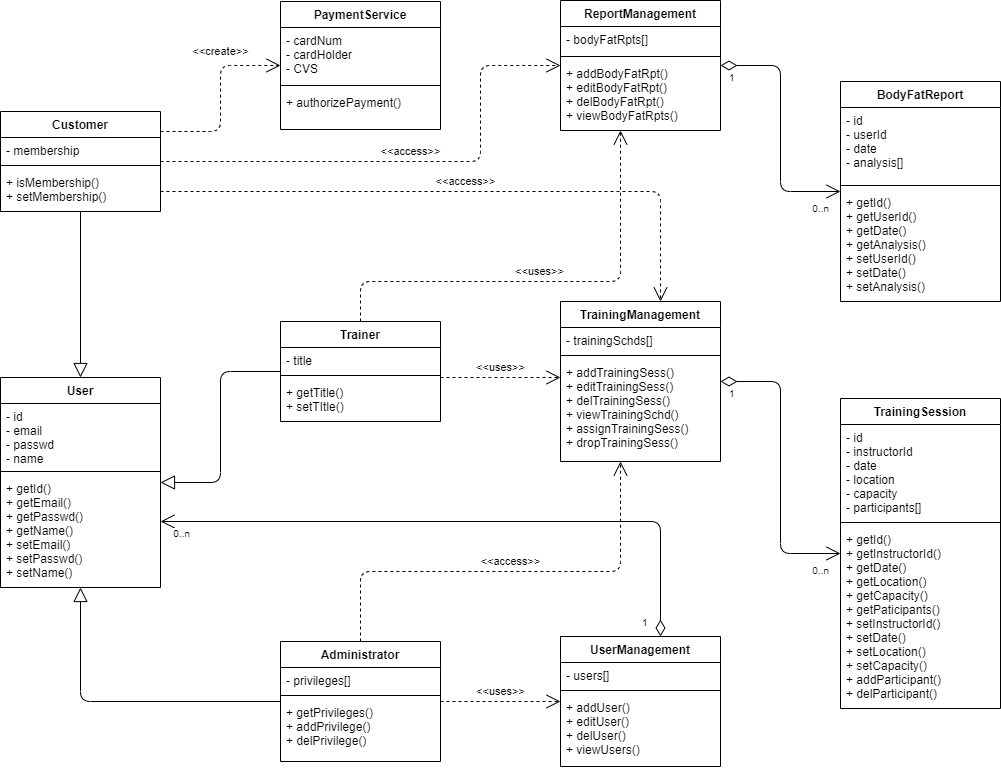

The diagram above was exported from draw.io. Its source (the exported page's mxGraphModel, read from the mxfile embedded in the PNG):
<mxGraphModel dx="1422" dy="713" grid="1" gridSize="10" guides="1" tooltips="1" connect="1" arrows="1" fold="1" page="1" pageScale="1" pageWidth="1654" pageHeight="1169" math="0" shadow="0">
  <root>
    <mxCell id="0" />
    <mxCell id="1" parent="0" />
    <mxCell id="2" value="TrainingManagement" style="swimlane;fontStyle=1;align=center;verticalAlign=top;childLayout=stackLayout;horizontal=1;startSize=26;horizontalStack=0;resizeParent=1;resizeParentMax=0;resizeLast=0;collapsible=1;marginBottom=0;" vertex="1" parent="1">
      <mxGeometry x="840" y="420" width="160" height="160" as="geometry" />
    </mxCell>
    <mxCell id="3" value="- trainingSchds[]&#10;" style="text;strokeColor=none;fillColor=none;align=left;verticalAlign=top;spacingLeft=4;spacingRight=4;overflow=hidden;rotatable=0;points=[[0,0.5],[1,0.5]];portConstraint=eastwest;" vertex="1" parent="2">
      <mxGeometry y="26" width="160" height="24" as="geometry" />
    </mxCell>
    <mxCell id="4" value="" style="line;strokeWidth=1;fillColor=none;align=left;verticalAlign=middle;spacingTop=-1;spacingLeft=3;spacingRight=3;rotatable=0;labelPosition=right;points=[];portConstraint=eastwest;" vertex="1" parent="2">
      <mxGeometry y="50" width="160" height="8" as="geometry" />
    </mxCell>
    <mxCell id="5" value="+ addTrainingSess()&#10;+ editTrainingSess()&#10;+ delTrainingSess()&#10;+ viewTrainingSchd()&#10;+ assignTrainingSess()&#10;+ dropTrainingSess()" style="text;strokeColor=none;fillColor=none;align=left;verticalAlign=top;spacingLeft=4;spacingRight=4;overflow=hidden;rotatable=0;points=[[0,0.5],[1,0.5]];portConstraint=eastwest;" vertex="1" parent="2">
      <mxGeometry y="58" width="160" height="102" as="geometry" />
    </mxCell>
    <mxCell id="6" value="ReportManagement" style="swimlane;fontStyle=1;align=center;verticalAlign=top;childLayout=stackLayout;horizontal=1;startSize=26;horizontalStack=0;resizeParent=1;resizeParentMax=0;resizeLast=0;collapsible=1;marginBottom=0;" vertex="1" parent="1">
      <mxGeometry x="840" y="119" width="160" height="130" as="geometry" />
    </mxCell>
    <mxCell id="7" value="- bodyFatRpts[]&#10;" style="text;strokeColor=none;fillColor=none;align=left;verticalAlign=top;spacingLeft=4;spacingRight=4;overflow=hidden;rotatable=0;points=[[0,0.5],[1,0.5]];portConstraint=eastwest;" vertex="1" parent="6">
      <mxGeometry y="26" width="160" height="26" as="geometry" />
    </mxCell>
    <mxCell id="8" value="" style="line;strokeWidth=1;fillColor=none;align=left;verticalAlign=middle;spacingTop=-1;spacingLeft=3;spacingRight=3;rotatable=0;labelPosition=right;points=[];portConstraint=eastwest;" vertex="1" parent="6">
      <mxGeometry y="52" width="160" height="8" as="geometry" />
    </mxCell>
    <mxCell id="9" value="+ addBodyFatRpt()&#10;+ editBodyFatRpt()&#10;+ delBodyFatRpt()&#10;+ viewBodyFatRpts()" style="text;strokeColor=none;fillColor=none;align=left;verticalAlign=top;spacingLeft=4;spacingRight=4;overflow=hidden;rotatable=0;points=[[0,0.5],[1,0.5]];portConstraint=eastwest;" vertex="1" parent="6">
      <mxGeometry y="60" width="160" height="70" as="geometry" />
    </mxCell>
    <mxCell id="10" value="UserManagement" style="swimlane;fontStyle=1;align=center;verticalAlign=top;childLayout=stackLayout;horizontal=1;startSize=26;horizontalStack=0;resizeParent=1;resizeParentMax=0;resizeLast=0;collapsible=1;marginBottom=0;" vertex="1" parent="1">
      <mxGeometry x="840" y="755" width="160" height="130" as="geometry" />
    </mxCell>
    <mxCell id="11" value="- users[]" style="text;strokeColor=none;fillColor=none;align=left;verticalAlign=top;spacingLeft=4;spacingRight=4;overflow=hidden;rotatable=0;points=[[0,0.5],[1,0.5]];portConstraint=eastwest;" vertex="1" parent="10">
      <mxGeometry y="26" width="160" height="24" as="geometry" />
    </mxCell>
    <mxCell id="12" value="" style="line;strokeWidth=1;fillColor=none;align=left;verticalAlign=middle;spacingTop=-1;spacingLeft=3;spacingRight=3;rotatable=0;labelPosition=right;points=[];portConstraint=eastwest;" vertex="1" parent="10">
      <mxGeometry y="50" width="160" height="8" as="geometry" />
    </mxCell>
    <mxCell id="13" value="+ addUser()&#10;+ editUser()&#10;+ delUser()&#10;+ viewUsers()" style="text;strokeColor=none;fillColor=none;align=left;verticalAlign=top;spacingLeft=4;spacingRight=4;overflow=hidden;rotatable=0;points=[[0,0.5],[1,0.5]];portConstraint=eastwest;" vertex="1" parent="10">
      <mxGeometry y="58" width="160" height="72" as="geometry" />
    </mxCell>
    <mxCell id="14" value="User" style="swimlane;fontStyle=1;align=center;verticalAlign=top;childLayout=stackLayout;horizontal=1;startSize=26;horizontalStack=0;resizeParent=1;resizeParentMax=0;resizeLast=0;collapsible=1;marginBottom=0;" vertex="1" parent="1">
      <mxGeometry x="280" y="496" width="160" height="210" as="geometry" />
    </mxCell>
    <mxCell id="15" value="- id&#10;- email&#10;- passwd&#10;- name" style="text;strokeColor=none;fillColor=none;align=left;verticalAlign=top;spacingLeft=4;spacingRight=4;overflow=hidden;rotatable=0;points=[[0,0.5],[1,0.5]];portConstraint=eastwest;" vertex="1" parent="14">
      <mxGeometry y="26" width="160" height="64" as="geometry" />
    </mxCell>
    <mxCell id="16" value="" style="line;strokeWidth=1;fillColor=none;align=left;verticalAlign=middle;spacingTop=-1;spacingLeft=3;spacingRight=3;rotatable=0;labelPosition=right;points=[];portConstraint=eastwest;" vertex="1" parent="14">
      <mxGeometry y="90" width="160" height="8" as="geometry" />
    </mxCell>
    <mxCell id="17" value="+ getId()&#10;+ getEmail()&#10;+ getPasswd()&#10;+ getName()&#10;+ setEmail()&#10;+ setPasswd()&#10;+ setName()&#10;" style="text;strokeColor=none;fillColor=none;align=left;verticalAlign=top;spacingLeft=4;spacingRight=4;overflow=hidden;rotatable=0;points=[[0,0.5],[1,0.5]];portConstraint=eastwest;" vertex="1" parent="14">
      <mxGeometry y="98" width="160" height="112" as="geometry" />
    </mxCell>
    <mxCell id="18" value="Administrator" style="swimlane;fontStyle=1;align=center;verticalAlign=top;childLayout=stackLayout;horizontal=1;startSize=26;horizontalStack=0;resizeParent=1;resizeParentMax=0;resizeLast=0;collapsible=1;marginBottom=0;" vertex="1" parent="1">
      <mxGeometry x="560" y="760" width="160" height="120" as="geometry" />
    </mxCell>
    <mxCell id="19" value="- privileges[]" style="text;strokeColor=none;fillColor=none;align=left;verticalAlign=top;spacingLeft=4;spacingRight=4;overflow=hidden;rotatable=0;points=[[0,0.5],[1,0.5]];portConstraint=eastwest;" vertex="1" parent="18">
      <mxGeometry y="26" width="160" height="24" as="geometry" />
    </mxCell>
    <mxCell id="20" value="" style="line;strokeWidth=1;fillColor=none;align=left;verticalAlign=middle;spacingTop=-1;spacingLeft=3;spacingRight=3;rotatable=0;labelPosition=right;points=[];portConstraint=eastwest;" vertex="1" parent="18">
      <mxGeometry y="50" width="160" height="8" as="geometry" />
    </mxCell>
    <mxCell id="21" value="+ getPrivileges()&#10;+ addPrivilege()&#10;+ delPrivilege()" style="text;strokeColor=none;fillColor=none;align=left;verticalAlign=top;spacingLeft=4;spacingRight=4;overflow=hidden;rotatable=0;points=[[0,0.5],[1,0.5]];portConstraint=eastwest;" vertex="1" parent="18">
      <mxGeometry y="58" width="160" height="62" as="geometry" />
    </mxCell>
    <mxCell id="22" value="Customer" style="swimlane;fontStyle=1;align=center;verticalAlign=top;childLayout=stackLayout;horizontal=1;startSize=26;horizontalStack=0;resizeParent=1;resizeParentMax=0;resizeLast=0;collapsible=1;marginBottom=0;" vertex="1" parent="1">
      <mxGeometry x="280" y="230" width="160" height="100" as="geometry" />
    </mxCell>
    <mxCell id="23" value="- membership" style="text;strokeColor=none;fillColor=none;align=left;verticalAlign=top;spacingLeft=4;spacingRight=4;overflow=hidden;rotatable=0;points=[[0,0.5],[1,0.5]];portConstraint=eastwest;" vertex="1" parent="22">
      <mxGeometry y="26" width="160" height="24" as="geometry" />
    </mxCell>
    <mxCell id="24" value="" style="line;strokeWidth=1;fillColor=none;align=left;verticalAlign=middle;spacingTop=-1;spacingLeft=3;spacingRight=3;rotatable=0;labelPosition=right;points=[];portConstraint=eastwest;" vertex="1" parent="22">
      <mxGeometry y="50" width="160" height="8" as="geometry" />
    </mxCell>
    <mxCell id="25" value="+ isMembership()&#10;+ setMembership()" style="text;strokeColor=none;fillColor=none;align=left;verticalAlign=top;spacingLeft=4;spacingRight=4;overflow=hidden;rotatable=0;points=[[0,0.5],[1,0.5]];portConstraint=eastwest;" vertex="1" parent="22">
      <mxGeometry y="58" width="160" height="42" as="geometry" />
    </mxCell>
    <mxCell id="26" value="Trainer" style="swimlane;fontStyle=1;align=center;verticalAlign=top;childLayout=stackLayout;horizontal=1;startSize=26;horizontalStack=0;resizeParent=1;resizeParentMax=0;resizeLast=0;collapsible=1;marginBottom=0;" vertex="1" parent="1">
      <mxGeometry x="560" y="440" width="160" height="100" as="geometry" />
    </mxCell>
    <mxCell id="27" value="- title" style="text;strokeColor=none;fillColor=none;align=left;verticalAlign=top;spacingLeft=4;spacingRight=4;overflow=hidden;rotatable=0;points=[[0,0.5],[1,0.5]];portConstraint=eastwest;" vertex="1" parent="26">
      <mxGeometry y="26" width="160" height="24" as="geometry" />
    </mxCell>
    <mxCell id="28" value="" style="line;strokeWidth=1;fillColor=none;align=left;verticalAlign=middle;spacingTop=-1;spacingLeft=3;spacingRight=3;rotatable=0;labelPosition=right;points=[];portConstraint=eastwest;" vertex="1" parent="26">
      <mxGeometry y="50" width="160" height="8" as="geometry" />
    </mxCell>
    <mxCell id="29" value="+ getTitle()&#10;+ setTItle()&#10;" style="text;strokeColor=none;fillColor=none;align=left;verticalAlign=top;spacingLeft=4;spacingRight=4;overflow=hidden;rotatable=0;points=[[0,0.5],[1,0.5]];portConstraint=eastwest;" vertex="1" parent="26">
      <mxGeometry y="58" width="160" height="42" as="geometry" />
    </mxCell>
    <mxCell id="30" value="TrainingSession" style="swimlane;fontStyle=1;align=center;verticalAlign=top;childLayout=stackLayout;horizontal=1;startSize=26;horizontalStack=0;resizeParent=1;resizeParentMax=0;resizeLast=0;collapsible=1;marginBottom=0;" vertex="1" parent="1">
      <mxGeometry x="1120" y="517" width="160" height="310" as="geometry" />
    </mxCell>
    <mxCell id="31" value="- id&#10;- instructorId&#10;- date&#10;- location&#10;- capacity&#10;- participants[]" style="text;strokeColor=none;fillColor=none;align=left;verticalAlign=top;spacingLeft=4;spacingRight=4;overflow=hidden;rotatable=0;points=[[0,0.5],[1,0.5]];portConstraint=eastwest;" vertex="1" parent="30">
      <mxGeometry y="26" width="160" height="94" as="geometry" />
    </mxCell>
    <mxCell id="32" value="" style="line;strokeWidth=1;fillColor=none;align=left;verticalAlign=middle;spacingTop=-1;spacingLeft=3;spacingRight=3;rotatable=0;labelPosition=right;points=[];portConstraint=eastwest;" vertex="1" parent="30">
      <mxGeometry y="120" width="160" height="8" as="geometry" />
    </mxCell>
    <mxCell id="33" value="+ getId()&#10;+ getInstructorId()&#10;+ getDate()&#10;+ getLocation()&#10;+ getCapacity()&#10;+ getPaticipants()&#10;+ setInstructorId()&#10;+ setDate()&#10;+ setLocation()&#10;+ setCapacity()&#10;+ addParticipant()&#10;+ delParticipant()" style="text;strokeColor=none;fillColor=none;align=left;verticalAlign=top;spacingLeft=4;spacingRight=4;overflow=hidden;rotatable=0;points=[[0,0.5],[1,0.5]];portConstraint=eastwest;" vertex="1" parent="30">
      <mxGeometry y="128" width="160" height="182" as="geometry" />
    </mxCell>
    <mxCell id="34" value="BodyFatReport" style="swimlane;fontStyle=1;align=center;verticalAlign=top;childLayout=stackLayout;horizontal=1;startSize=26;horizontalStack=0;resizeParent=1;resizeParentMax=0;resizeLast=0;collapsible=1;marginBottom=0;" vertex="1" parent="1">
      <mxGeometry x="1120" y="200" width="160" height="220" as="geometry" />
    </mxCell>
    <mxCell id="35" value="- id&#10;- userId&#10;- date&#10;- analysis[]&#10;" style="text;strokeColor=none;fillColor=none;align=left;verticalAlign=top;spacingLeft=4;spacingRight=4;overflow=hidden;rotatable=0;points=[[0,0.5],[1,0.5]];portConstraint=eastwest;" vertex="1" parent="34">
      <mxGeometry y="26" width="160" height="74" as="geometry" />
    </mxCell>
    <mxCell id="36" value="" style="line;strokeWidth=1;fillColor=none;align=left;verticalAlign=middle;spacingTop=-1;spacingLeft=3;spacingRight=3;rotatable=0;labelPosition=right;points=[];portConstraint=eastwest;" vertex="1" parent="34">
      <mxGeometry y="100" width="160" height="8" as="geometry" />
    </mxCell>
    <mxCell id="37" value="+ getId()&#10;+ getUserId()&#10;+ getDate()&#10;+ getAnalysis()&#10;+ setUserId()&#10;+ setDate()&#10;+ setAnalysis()" style="text;strokeColor=none;fillColor=none;align=left;verticalAlign=top;spacingLeft=4;spacingRight=4;overflow=hidden;rotatable=0;points=[[0,0.5],[1,0.5]];portConstraint=eastwest;" vertex="1" parent="34">
      <mxGeometry y="108" width="160" height="112" as="geometry" />
    </mxCell>
    <mxCell id="38" value="PaymentService" style="swimlane;fontStyle=1;align=center;verticalAlign=top;childLayout=stackLayout;horizontal=1;startSize=26;horizontalStack=0;resizeParent=1;resizeParentMax=0;resizeLast=0;collapsible=1;marginBottom=0;" vertex="1" parent="1">
      <mxGeometry x="560" y="120" width="160" height="128" as="geometry" />
    </mxCell>
    <mxCell id="39" value="- cardNum&#10;- cardHolder&#10;- CVS" style="text;strokeColor=none;fillColor=none;align=left;verticalAlign=top;spacingLeft=4;spacingRight=4;overflow=hidden;rotatable=0;points=[[0,0.5],[1,0.5]];portConstraint=eastwest;" vertex="1" parent="38">
      <mxGeometry y="26" width="160" height="54" as="geometry" />
    </mxCell>
    <mxCell id="40" value="" style="line;strokeWidth=1;fillColor=none;align=left;verticalAlign=middle;spacingTop=-1;spacingLeft=3;spacingRight=3;rotatable=0;labelPosition=right;points=[];portConstraint=eastwest;" vertex="1" parent="38">
      <mxGeometry y="80" width="160" height="8" as="geometry" />
    </mxCell>
    <mxCell id="41" value="+ authorizePayment()" style="text;strokeColor=none;fillColor=none;align=left;verticalAlign=top;spacingLeft=4;spacingRight=4;overflow=hidden;rotatable=0;points=[[0,0.5],[1,0.5]];portConstraint=eastwest;" vertex="1" parent="38">
      <mxGeometry y="88" width="160" height="40" as="geometry" />
    </mxCell>
    <mxCell id="42" value="Relation" style="endArrow=open;html=1;endSize=12;startArrow=diamondThin;startSize=14;startFill=0;labelBackgroundColor=none;fontColor=none;edgeStyle=orthogonalEdgeStyle;noLabel=1;" edge="1" source="2" target="30" parent="1">
      <mxGeometry relative="1" as="geometry">
        <mxPoint x="680" y="620" as="sourcePoint" />
        <mxPoint x="840" y="620" as="targetPoint" />
      </mxGeometry>
    </mxCell>
    <mxCell id="43" value="1" style="resizable=0;html=1;align=left;verticalAlign=top;labelBackgroundColor=#ffffff;fontSize=10;" connectable="0" vertex="1" parent="42">
      <mxGeometry x="-1" relative="1" as="geometry">
        <mxPoint x="7" as="offset" />
      </mxGeometry>
    </mxCell>
    <mxCell id="44" value="0..n" style="resizable=0;html=1;align=right;verticalAlign=top;labelBackgroundColor=#ffffff;fontSize=10;" connectable="0" vertex="1" parent="42">
      <mxGeometry x="1" relative="1" as="geometry">
        <mxPoint x="-10.67" y="4.93" as="offset" />
      </mxGeometry>
    </mxCell>
    <mxCell id="45" value="" style="endArrow=block;endFill=0;endSize=12;html=1;labelBackgroundColor=none;fontColor=none;edgeStyle=orthogonalEdgeStyle;" edge="1" source="18" target="14" parent="1">
      <mxGeometry width="160" relative="1" as="geometry">
        <mxPoint x="680" y="620" as="sourcePoint" />
        <mxPoint x="840" y="620" as="targetPoint" />
      </mxGeometry>
    </mxCell>
    <mxCell id="46" value="" style="endArrow=block;endFill=0;endSize=12;html=1;labelBackgroundColor=none;fontColor=none;edgeStyle=orthogonalEdgeStyle;" edge="1" source="22" target="14" parent="1">
      <mxGeometry width="160" relative="1" as="geometry">
        <mxPoint x="633.2876712328766" y="678.21" as="sourcePoint" />
        <mxPoint x="510" y="581.7814285714285" as="targetPoint" />
      </mxGeometry>
    </mxCell>
    <mxCell id="47" value="" style="endArrow=block;endFill=0;endSize=12;html=1;labelBackgroundColor=none;fontColor=none;edgeStyle=orthogonalEdgeStyle;" edge="1" source="26" target="14" parent="1">
      <mxGeometry width="160" relative="1" as="geometry">
        <mxPoint x="583.2876712328766" y="780" as="sourcePoint" />
        <mxPoint x="460" y="683.5714285714284" as="targetPoint" />
      </mxGeometry>
    </mxCell>
    <mxCell id="48" value="Relation" style="endArrow=open;html=1;endSize=12;startArrow=diamondThin;startSize=14;startFill=0;labelBackgroundColor=none;fontColor=none;edgeStyle=orthogonalEdgeStyle;noLabel=1;" edge="1" source="10" target="17" parent="1">
      <mxGeometry relative="1" as="geometry">
        <mxPoint x="1010" y="690" as="sourcePoint" />
        <mxPoint x="1140" y="295.0666666666666" as="targetPoint" />
        <Array as="points">
          <mxPoint x="940" y="640" />
        </Array>
      </mxGeometry>
    </mxCell>
    <mxCell id="49" value="1" style="resizable=0;html=1;align=left;verticalAlign=top;labelBackgroundColor=#ffffff;fontSize=10;" connectable="0" vertex="1" parent="48">
      <mxGeometry x="-1" relative="1" as="geometry">
        <mxPoint x="-20" y="-26" as="offset" />
      </mxGeometry>
    </mxCell>
    <mxCell id="50" value="0..n" style="resizable=0;html=1;align=right;verticalAlign=top;labelBackgroundColor=#ffffff;fontSize=10;" connectable="0" vertex="1" parent="48">
      <mxGeometry x="1" relative="1" as="geometry">
        <mxPoint x="30" as="offset" />
      </mxGeometry>
    </mxCell>
    <mxCell id="51" value="&amp;lt;&amp;lt;uses&amp;gt;&amp;gt;" style="endArrow=open;endSize=12;dashed=1;html=1;labelBackgroundColor=none;fontColor=none;edgeStyle=orthogonalEdgeStyle;" edge="1" source="18" target="10" parent="1">
      <mxGeometry y="10" width="160" relative="1" as="geometry">
        <mxPoint x="680" y="490" as="sourcePoint" />
        <mxPoint x="840" y="490" as="targetPoint" />
        <mxPoint as="offset" />
      </mxGeometry>
    </mxCell>
    <mxCell id="52" value="&amp;lt;&amp;lt;uses&amp;gt;&amp;gt;" style="endArrow=open;endSize=12;dashed=1;html=1;labelBackgroundColor=none;fontColor=#000000;edgeStyle=orthogonalEdgeStyle;" edge="1" parent="1">
      <mxGeometry y="10" width="160" relative="1" as="geometry">
        <mxPoint x="720" y="496" as="sourcePoint" />
        <mxPoint x="840" y="496" as="targetPoint" />
        <Array as="points">
          <mxPoint x="780" y="496" />
          <mxPoint x="780" y="496" />
        </Array>
        <mxPoint as="offset" />
      </mxGeometry>
    </mxCell>
    <mxCell id="53" value="Relation" style="endArrow=open;html=1;endSize=12;startArrow=diamondThin;startSize=14;startFill=0;labelBackgroundColor=none;fontColor=none;edgeStyle=orthogonalEdgeStyle;noLabel=1;" edge="1" source="6" target="34" parent="1">
      <mxGeometry relative="1" as="geometry">
        <mxPoint x="1010" y="474.9473684210525" as="sourcePoint" />
        <mxPoint x="1130" y="682" as="targetPoint" />
      </mxGeometry>
    </mxCell>
    <mxCell id="54" value="1" style="resizable=0;html=1;align=left;verticalAlign=top;labelBackgroundColor=#ffffff;fontSize=10;" connectable="0" vertex="1" parent="53">
      <mxGeometry x="-1" relative="1" as="geometry">
        <mxPoint x="7" as="offset" />
      </mxGeometry>
    </mxCell>
    <mxCell id="55" value="0..n" style="resizable=0;html=1;align=right;verticalAlign=top;labelBackgroundColor=#ffffff;fontSize=10;" connectable="0" vertex="1" parent="53">
      <mxGeometry x="1" relative="1" as="geometry">
        <mxPoint x="-10.67" y="4.93" as="offset" />
      </mxGeometry>
    </mxCell>
    <mxCell id="56" value="&amp;lt;&amp;lt;access&amp;gt;&amp;gt;" style="endArrow=open;endSize=12;dashed=1;html=1;labelBackgroundColor=none;fontColor=none;edgeStyle=orthogonalEdgeStyle;" edge="1" source="18" target="2" parent="1">
      <mxGeometry y="10" width="160" relative="1" as="geometry">
        <mxPoint x="729.9999999999995" y="830" as="sourcePoint" />
        <mxPoint x="850" y="830" as="targetPoint" />
        <mxPoint as="offset" />
        <Array as="points">
          <mxPoint x="640" y="690" />
          <mxPoint x="900" y="690" />
        </Array>
      </mxGeometry>
    </mxCell>
    <mxCell id="57" value="&amp;lt;&amp;lt;create&amp;gt;&amp;gt;" style="endArrow=open;endSize=12;dashed=1;html=1;labelBackgroundColor=none;fontColor=#000000;edgeStyle=orthogonalEdgeStyle;" edge="1" source="22" target="38" parent="1">
      <mxGeometry x="0.3548" y="14" width="160" relative="1" as="geometry">
        <mxPoint x="600" y="300" as="sourcePoint" />
        <mxPoint x="760" y="300" as="targetPoint" />
        <Array as="points">
          <mxPoint x="500" y="250" />
          <mxPoint x="500" y="184" />
        </Array>
        <mxPoint as="offset" />
      </mxGeometry>
    </mxCell>
    <mxCell id="58" value="&amp;lt;&amp;lt;access&amp;gt;&amp;gt;" style="endArrow=open;endSize=12;dashed=1;html=1;labelBackgroundColor=none;fontColor=#000000;edgeStyle=orthogonalEdgeStyle;" edge="1" source="22" target="6" parent="1">
      <mxGeometry x="0.0081" y="10" width="160" relative="1" as="geometry">
        <mxPoint x="600" y="500" as="sourcePoint" />
        <mxPoint x="760" y="500" as="targetPoint" />
        <Array as="points">
          <mxPoint x="760" y="280" />
          <mxPoint x="760" y="184" />
        </Array>
        <mxPoint as="offset" />
      </mxGeometry>
    </mxCell>
    <mxCell id="59" value="&amp;lt;&amp;lt;uses&amp;gt;&amp;gt;" style="endArrow=open;endSize=12;dashed=1;html=1;labelBackgroundColor=none;fontColor=#000000;edgeStyle=orthogonalEdgeStyle;" edge="1" source="26" target="6" parent="1">
      <mxGeometry x="-0.0268" y="10" width="160" relative="1" as="geometry">
        <mxPoint x="710" y="340" as="sourcePoint" />
        <mxPoint x="870" y="340" as="targetPoint" />
        <Array as="points">
          <mxPoint x="640" y="400" />
          <mxPoint x="900" y="400" />
        </Array>
        <mxPoint as="offset" />
      </mxGeometry>
    </mxCell>
    <mxCell id="60" value="&amp;lt;&amp;lt;access&amp;gt;&amp;gt;" style="endArrow=open;endSize=12;dashed=1;html=1;labelBackgroundColor=none;fontColor=#000000;edgeStyle=orthogonalEdgeStyle;" edge="1" source="22" target="2" parent="1">
      <mxGeometry y="10" width="160" relative="1" as="geometry">
        <mxPoint x="600" y="470" as="sourcePoint" />
        <mxPoint x="760" y="470" as="targetPoint" />
        <Array as="points">
          <mxPoint x="940" y="310" />
        </Array>
        <mxPoint as="offset" />
      </mxGeometry>
    </mxCell>
  </root>
</mxGraphModel>